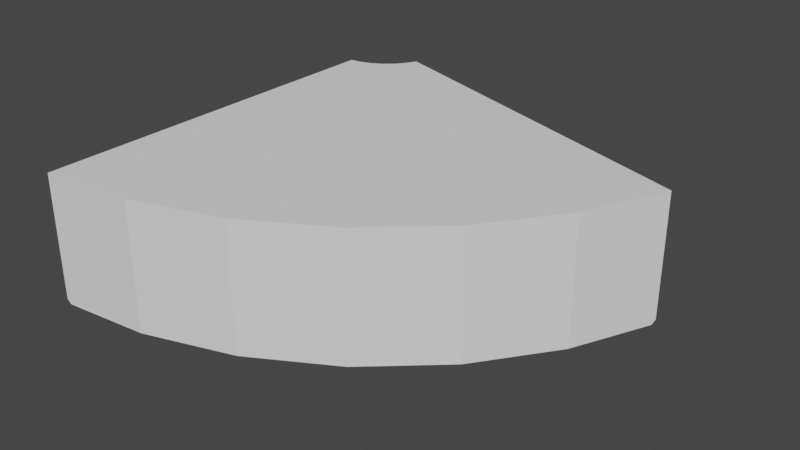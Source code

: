 # Source: sector.blend  (saved by Blender 2.93.20; exported with 4.5.12 LTS)
import bpy
from mathutils import Matrix  # noqa: F401  (used for matrix-valued properties, if any)

bpy.ops.wm.read_factory_settings(use_empty=True)
scene = bpy.context.scene
scene.name = 'Scene'

# ---- collections
col_collection = bpy.data.collections.new('Collection'); scene.collection.children.link(col_collection)

# ---- world
world_world = bpy.data.worlds.new('World'); scene.world = world_world
world_world.use_nodes = True; world_world.node_tree.nodes.clear()
_N = world_world.node_tree.nodes; _L = world_world.node_tree.links
n0 = _N.new('ShaderNodeOutputWorld'); n0.name = 'World Output'; n0.location = (300, 300)
n1 = _N.new('ShaderNodeBackground'); n1.name = 'Background'; n1.location = (10, 300)
n1.inputs[0].default_value = (0.05088, 0.05088, 0.05088, 1.0)
_L.new(n1.outputs[0], n0.inputs[0])
n0.is_active_output = True
world_world.color = (0.05088, 0.05088, 0.05088)
world_world.use_sun_shadow = False
world_world.sun_shadow_jitter_overblur = 0.0

# ---- meshes
me_x = bpy.data.meshes.new('Окружность')
me_x.from_pydata([(0.2079, 4.276e-08, 0.9781), (0.4067, 3.993e-08, 0.9135), (0.5878, 3.536e-08, 0.809), (0.7431, 2.925e-08, 0.6691), (0.866, 2.186e-08, 0.5), (0.02941, -8.368e-08, 0.1384), (0.05754, -8.408e-08, 0.1292), (0.08315, -8.473e-08, 0.1144), (0.1051, -8.559e-08, 0.09465), (0.1225, -8.664e-08, 0.07073), (0.0051, 0.2862, 1.0), (0.2079, 0.2862, 0.9781), (0.4067, 0.2862, 0.9135), (0.5878, 0.2862, 0.809), (0.7431, 0.2862, 0.6691), (0.866, 0.2862, 0.5), (0.9487, 0.2862, 0.3161), (0.0051, 0.2862, 0.1415), (0.02941, 0.2862, 0.1384), (0.05754, 0.2862, 0.1292), (0.08315, 0.2862, 0.1144), (0.1051, 0.2862, 0.09465), (0.1225, 0.2862, 0.07073), (0.1322, 0.2862, 0.0508), (0.0051, 0.009541, 1.0), (0.01464, 4.369e-08, 0.9995), (0.9453, 1.421e-08, 0.325), (0.9487, 0.009541, 0.3161), (0.01464, -8.357e-08, 0.141), (0.0051, 0.009541, 0.1415), (0.1322, 0.009541, 0.0508), (0.1287, -8.712e-08, 0.05972)], [], [(23, 16, 27, 30), (6, 5, 18, 19), (19, 20, 7, 6), (3, 14, 13, 2), (4, 15, 14, 3), (9, 22, 23, 30, 31), (10, 17, 29, 24), (11, 18, 17, 10), (1, 0, 5, 6), (18, 5, 28, 29, 17), (3, 2, 7, 8), (13, 12, 1, 2), (16, 15, 4, 26, 27), (1, 12, 11, 0), (20, 21, 8, 7), (22, 9, 8, 21), (16, 23, 22, 15), (12, 19, 18, 11), (13, 20, 19, 12), (14, 21, 20, 13), (15, 22, 21, 14), (4, 3, 8, 9), (0, 25, 28, 5), (2, 1, 6, 7), (28, 25, 24, 29), (30, 27, 26, 31), (26, 4, 9, 31), (10, 24, 25, 0, 11)])
_uv = me_x.uv_layers.new(name='UVКарта')
_uv.uv.foreach_set('vector', [0.0, 0.0, 0.0, 0.0, 0.0, 0.0, 0.0, 0.0, 0.0, 0.0, 0.0, 0.0, 0.0, 0.0, 0.0, 0.0, 0.0, 0.0, 0.0, 0.0, 0.0, 0.0, 0.0, 0.0, 0.0, 0.0, 0.0, 0.0, 0.0, 0.0, 0.0, 0.0, 0.0, 0.0, 0.0, 0.0, 0.0, 0.0, 0.0, 0.0, 0.0, 0.0, 0.0, 0.0, 0.0, 0.0, 0.0, 0.0, 0.0, 0.0, 0.0, 0.0, 0.0, 0.0, 0.0, 0.0, 0.0, 0.0, 0.0, 0.0, 0.0, 0.0, 0.0, 0.0, 0.0, 0.0, 0.0, 0.0, 0.0, 0.0, 0.0, 0.0, 0.0, 0.0, 0.0, 0.0, 0.0, 0.0, 0.0, 0.0, 0.0, 0.0, 0.0, 0.0, 0.0, 0.0, 0.0, 0.0, 0.0, 0.0, 0.0, 0.0, 0.0, 0.0, 0.0, 0.0, 0.0, 0.0, 0.0, 0.0, 0.0, 0.0, 0.0, 0.0, 0.0, 0.0, 0.0, 0.0, 0.0, 0.0, 0.0, 0.0, 0.0, 0.0, 0.0, 0.0, 0.0, 0.0, 0.0, 0.0, 0.0, 0.0, 0.0, 0.0, 0.0, 0.0, 0.0, 0.0, 0.0, 0.0, 0.0, 0.0, 0.0, 0.0, 0.0, 0.0, 0.0, 0.0, 0.0, 0.0, 0.0, 0.0, 0.0, 0.0, 0.0, 0.0, 0.0, 0.0, 0.0, 0.0, 0.0, 0.0, 0.0, 0.0, 0.0, 0.0, 0.0, 0.0, 0.0, 0.0, 0.0, 0.0, 0.0, 0.0, 0.0, 0.0, 0.0, 0.0, 0.0, 0.0, 0.0, 0.0, 0.0, 0.0, 0.0, 0.0, 0.0, 0.0, 0.0, 0.0, 0.0, 0.0, 0.0, 0.0, 0.0, 0.0, 0.0, 0.0, 0.0, 0.0, 0.0, 0.0, 0.0, 0.0, 0.0, 0.0, 0.0, 0.0, 0.0, 0.0, 0.0, 0.0, 0.0, 0.0, 0.0, 0.0, 0.0, 0.0, 0.0, 0.0, 0.0, 0.0, 0.0, 0.0, 0.0, 0.0, 0.0, 0.0, 0.0, 0.0, 0.0, 0.0, 0.0, 0.0, 0.0, 0.0, 0.0, 0.0, 0.0, 0.0, 0.0, 0.0])
me_x.use_remesh_fix_poles = True
me_x.use_remesh_preserve_attributes = False
me_x.update()

# ---- objects
ob_sector = bpy.data.objects.new('sector', me_x)

# ---- transforms, parenting, visibility, modifiers, constraints
ob_sector.location = (0.0, 0.0, 0.0)
ob_sector.rotation_euler = (1.571, -0.0, 0.0)

# ---- collection membership
col_collection.objects.link(ob_sector)

# ---- scene / render settings (as saved in the file)
scene.frame_start = 1; scene.frame_end = 250; scene.frame_set(6)
scene.render.engine = 'BLENDER_EEVEE_NEXT'
scene.cycles.use_denoising = False
scene.cycles.samples = 128
scene.cycles.sampling_pattern = 'TABULATED_SOBOL'
scene.cycles.use_adaptive_sampling = False
scene.cycles.use_light_tree = False
scene.view_settings.view_transform = 'Filmic'
bpy.context.view_layer.update()

# ---- added for rendering (the .blend has no active camera and no usable light): camera, sun
cam_auto = bpy.data.cameras.new('AutoCamera')
cam_auto.lens = 50.0
cam_auto.sensor_width = 36.0
cam_auto.clip_end = 1000.0
ob_auto_camera = bpy.data.objects.new('AutoCamera', cam_auto)
scene.collection.objects.link(ob_auto_camera)
ob_auto_camera.location = (1.74323, -2.045, 1.15618)
ob_auto_camera.rotation_euler = (1.09748, -7.21219e-08, 0.694738)
scene.camera = ob_auto_camera
light_auto_sun = bpy.data.lights.new('AutoSun', 'SUN')
light_auto_sun.energy = 3.0
light_auto_sun.angle = 0.0523599
ob_auto_sun = bpy.data.objects.new('AutoSun', light_auto_sun)
scene.collection.objects.link(ob_auto_sun)
ob_auto_sun.rotation_euler = (0.872665, 0.174533, 0.523599)
bpy.context.view_layer.update()
